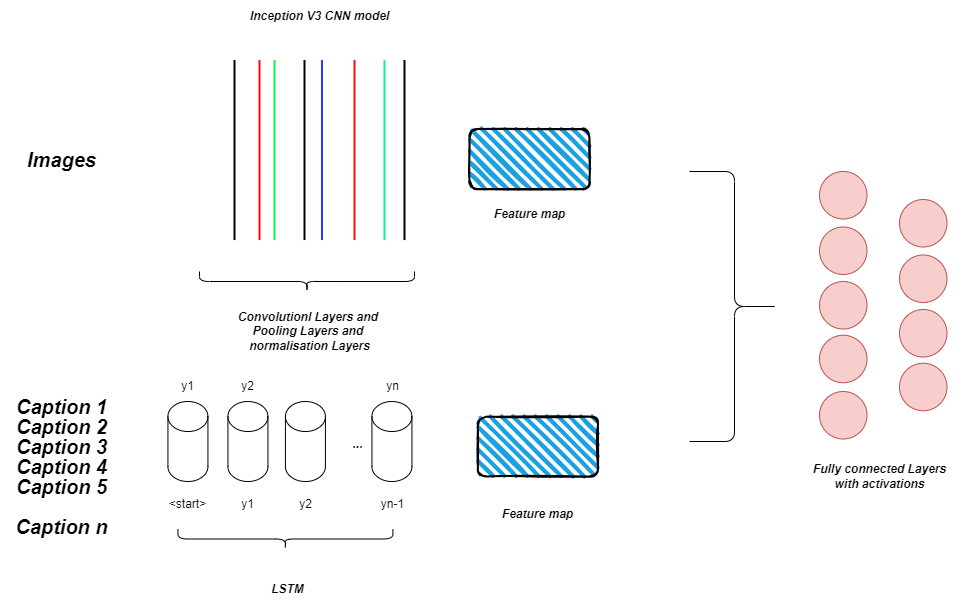

The diagram above was exported from draw.io. Its source (the exported page's mxGraphModel, read from the mxfile embedded in the PNG):
<mxGraphModel dx="2175" dy="1880" grid="1" gridSize="10" guides="1" tooltips="1" connect="1" arrows="1" fold="1" page="1" pageScale="1" pageWidth="827" pageHeight="1169" math="0" shadow="0">
  <root>
    <mxCell id="0" />
    <mxCell id="1" parent="0" />
    <mxCell id="m3kiHNj2FQEK4pVcbGnA-4" value="" style="line;strokeWidth=2;direction=south;html=1;" vertex="1" parent="1">
      <mxGeometry x="210" y="-31.45" width="10" height="180" as="geometry" />
    </mxCell>
    <mxCell id="m3kiHNj2FQEK4pVcbGnA-6" value="" style="line;strokeWidth=2;direction=south;html=1;strokeColor=#f20d0d;" vertex="1" parent="1">
      <mxGeometry x="235" y="-31.45" width="10" height="180" as="geometry" />
    </mxCell>
    <mxCell id="m3kiHNj2FQEK4pVcbGnA-7" value="" style="line;strokeWidth=2;direction=south;html=1;" vertex="1" parent="1">
      <mxGeometry x="280" y="-31.45" width="10" height="180" as="geometry" />
    </mxCell>
    <mxCell id="m3kiHNj2FQEK4pVcbGnA-8" value="" style="line;strokeWidth=2;direction=south;html=1;strokeColor=#f41010;" vertex="1" parent="1">
      <mxGeometry x="330" y="-31.45" width="10" height="180" as="geometry" />
    </mxCell>
    <mxCell id="m3kiHNj2FQEK4pVcbGnA-9" value="" style="line;strokeWidth=2;direction=south;html=1;" vertex="1" parent="1">
      <mxGeometry x="380" y="-31.45" width="10" height="180" as="geometry" />
    </mxCell>
    <mxCell id="m3kiHNj2FQEK4pVcbGnA-10" value="" style="shape=curlyBracket;whiteSpace=wrap;html=1;rounded=1;labelPosition=left;verticalLabelPosition=middle;align=right;verticalAlign=middle;rotation=-90;" vertex="1" parent="1">
      <mxGeometry x="277.5" y="82.5" width="20" height="215" as="geometry" />
    </mxCell>
    <mxCell id="m3kiHNj2FQEK4pVcbGnA-11" value="&lt;i&gt;&lt;b&gt;Convolutionl Layers and&amp;nbsp;&lt;/b&gt;&lt;/i&gt;&lt;div&gt;&lt;i&gt;&lt;b&gt;Pooling Layers and&amp;nbsp;&lt;/b&gt;&lt;/i&gt;&lt;/div&gt;&lt;div&gt;&lt;i&gt;&lt;b&gt;normalisation Layers&lt;/b&gt;&lt;/i&gt;&lt;/div&gt;" style="text;html=1;align=center;verticalAlign=middle;resizable=0;points=[];autosize=1;strokeColor=none;fillColor=none;" vertex="1" parent="1">
      <mxGeometry x="205" y="210" width="170" height="60" as="geometry" />
    </mxCell>
    <mxCell id="m3kiHNj2FQEK4pVcbGnA-12" value="&lt;i&gt;&lt;b&gt;Inception V3 CNN model&lt;/b&gt;&lt;/i&gt;" style="text;html=1;align=center;verticalAlign=middle;resizable=0;points=[];autosize=1;strokeColor=none;fillColor=none;" vertex="1" parent="1">
      <mxGeometry x="220" y="-90" width="160" height="30" as="geometry" />
    </mxCell>
    <mxCell id="m3kiHNj2FQEK4pVcbGnA-13" value="" style="line;strokeWidth=2;direction=south;html=1;strokeColor=#0af58f;" vertex="1" parent="1">
      <mxGeometry x="360" y="-31.45" width="10" height="180" as="geometry" />
    </mxCell>
    <mxCell id="m3kiHNj2FQEK4pVcbGnA-14" value="" style="line;strokeWidth=2;direction=south;html=1;strokeColor=#3333FF;" vertex="1" parent="1">
      <mxGeometry x="297.5" y="-31.45" width="10" height="180" as="geometry" />
    </mxCell>
    <mxCell id="m3kiHNj2FQEK4pVcbGnA-15" value="" style="line;strokeWidth=2;direction=south;html=1;strokeColor=#0ff047;" vertex="1" parent="1">
      <mxGeometry x="250" y="-31.45" width="10" height="180" as="geometry" />
    </mxCell>
    <mxCell id="m3kiHNj2FQEK4pVcbGnA-16" value="" style="rounded=1;whiteSpace=wrap;html=1;strokeWidth=2;fillWeight=4;hachureGap=8;hachureAngle=45;fillColor=#1ba1e2;sketch=1;" vertex="1" parent="1">
      <mxGeometry x="450" y="37.5" width="120" height="60" as="geometry" />
    </mxCell>
    <mxCell id="m3kiHNj2FQEK4pVcbGnA-17" value="&lt;b&gt;&lt;i&gt;Feature map&lt;/i&gt;&lt;/b&gt;" style="text;html=1;align=center;verticalAlign=middle;resizable=0;points=[];autosize=1;strokeColor=none;fillColor=none;" vertex="1" parent="1">
      <mxGeometry x="465" y="108" width="90" height="30" as="geometry" />
    </mxCell>
    <mxCell id="m3kiHNj2FQEK4pVcbGnA-18" value="&lt;i&gt;&lt;b&gt;&lt;font style=&quot;font-size: 20px;&quot;&gt;Caption 1&lt;/font&gt;&lt;/b&gt;&lt;/i&gt;" style="text;html=1;align=center;verticalAlign=middle;resizable=0;points=[];autosize=1;strokeColor=none;fillColor=none;" vertex="1" parent="1">
      <mxGeometry x="-13.440000000000005" y="295" width="110" height="40" as="geometry" />
    </mxCell>
    <mxCell id="m3kiHNj2FQEK4pVcbGnA-19" value="&lt;i&gt;&lt;b&gt;&lt;font style=&quot;font-size: 20px;&quot;&gt;Caption 2&lt;/font&gt;&lt;/b&gt;&lt;/i&gt;" style="text;html=1;align=center;verticalAlign=middle;resizable=0;points=[];autosize=1;strokeColor=none;fillColor=none;" vertex="1" parent="1">
      <mxGeometry x="-13.440000000000005" y="315" width="110" height="40" as="geometry" />
    </mxCell>
    <mxCell id="m3kiHNj2FQEK4pVcbGnA-20" value="&lt;i&gt;&lt;b&gt;&lt;font style=&quot;font-size: 20px;&quot;&gt;Caption 3&lt;/font&gt;&lt;/b&gt;&lt;/i&gt;" style="text;html=1;align=center;verticalAlign=middle;resizable=0;points=[];autosize=1;strokeColor=none;fillColor=none;" vertex="1" parent="1">
      <mxGeometry x="-13.440000000000005" y="335" width="110" height="40" as="geometry" />
    </mxCell>
    <mxCell id="m3kiHNj2FQEK4pVcbGnA-21" value="&lt;i&gt;&lt;b&gt;&lt;font style=&quot;font-size: 20px;&quot;&gt;Caption 4&lt;/font&gt;&lt;/b&gt;&lt;/i&gt;" style="text;html=1;align=center;verticalAlign=middle;resizable=0;points=[];autosize=1;strokeColor=none;fillColor=none;" vertex="1" parent="1">
      <mxGeometry x="-13.440000000000005" y="355" width="110" height="40" as="geometry" />
    </mxCell>
    <mxCell id="m3kiHNj2FQEK4pVcbGnA-22" value="&lt;i&gt;&lt;b&gt;&lt;font style=&quot;font-size: 20px;&quot;&gt;Caption 5&lt;/font&gt;&lt;/b&gt;&lt;/i&gt;" style="text;html=1;align=center;verticalAlign=middle;resizable=0;points=[];autosize=1;strokeColor=none;fillColor=none;" vertex="1" parent="1">
      <mxGeometry x="-13.440000000000005" y="375" width="110" height="40" as="geometry" />
    </mxCell>
    <mxCell id="m3kiHNj2FQEK4pVcbGnA-23" value="&lt;i&gt;&lt;b&gt;&lt;font style=&quot;font-size: 20px;&quot;&gt;Caption n&lt;/font&gt;&lt;/b&gt;&lt;/i&gt;" style="text;html=1;align=center;verticalAlign=middle;resizable=0;points=[];autosize=1;strokeColor=none;fillColor=none;" vertex="1" parent="1">
      <mxGeometry x="-18.440000000000005" y="415" width="120" height="40" as="geometry" />
    </mxCell>
    <mxCell id="m3kiHNj2FQEK4pVcbGnA-26" value="" style="shape=cylinder3;whiteSpace=wrap;html=1;boundedLbl=1;backgroundOutline=1;size=15;" vertex="1" parent="1">
      <mxGeometry x="148.43" y="310" width="40" height="80" as="geometry" />
    </mxCell>
    <mxCell id="m3kiHNj2FQEK4pVcbGnA-27" value="" style="shape=cylinder3;whiteSpace=wrap;html=1;boundedLbl=1;backgroundOutline=1;size=15;" vertex="1" parent="1">
      <mxGeometry x="208.43" y="310" width="40" height="80" as="geometry" />
    </mxCell>
    <mxCell id="m3kiHNj2FQEK4pVcbGnA-28" value="" style="shape=cylinder3;whiteSpace=wrap;html=1;boundedLbl=1;backgroundOutline=1;size=15;" vertex="1" parent="1">
      <mxGeometry x="265.93" y="310" width="40" height="80" as="geometry" />
    </mxCell>
    <mxCell id="m3kiHNj2FQEK4pVcbGnA-29" value="&amp;lt;start&amp;gt;" style="text;html=1;align=center;verticalAlign=middle;resizable=0;points=[];autosize=1;strokeColor=none;fillColor=none;" vertex="1" parent="1">
      <mxGeometry x="138.43" y="398" width="60" height="30" as="geometry" />
    </mxCell>
    <mxCell id="m3kiHNj2FQEK4pVcbGnA-30" value="y1" style="text;html=1;align=center;verticalAlign=middle;resizable=0;points=[];autosize=1;strokeColor=none;fillColor=none;" vertex="1" parent="1">
      <mxGeometry x="148.43" y="280" width="40" height="30" as="geometry" />
    </mxCell>
    <mxCell id="m3kiHNj2FQEK4pVcbGnA-31" value="y1" style="text;html=1;align=center;verticalAlign=middle;resizable=0;points=[];autosize=1;strokeColor=none;fillColor=none;" vertex="1" parent="1">
      <mxGeometry x="208.43" y="398" width="40" height="30" as="geometry" />
    </mxCell>
    <mxCell id="m3kiHNj2FQEK4pVcbGnA-32" value="y2" style="text;html=1;align=center;verticalAlign=middle;resizable=0;points=[];autosize=1;strokeColor=none;fillColor=none;" vertex="1" parent="1">
      <mxGeometry x="208.43" y="280" width="40" height="30" as="geometry" />
    </mxCell>
    <mxCell id="m3kiHNj2FQEK4pVcbGnA-33" value="y2" style="text;html=1;align=center;verticalAlign=middle;resizable=0;points=[];autosize=1;strokeColor=none;fillColor=none;" vertex="1" parent="1">
      <mxGeometry x="265.93" y="398" width="40" height="30" as="geometry" />
    </mxCell>
    <mxCell id="m3kiHNj2FQEK4pVcbGnA-34" value="&lt;b&gt;...&lt;/b&gt;" style="text;html=1;align=center;verticalAlign=middle;resizable=0;points=[];autosize=1;strokeColor=none;fillColor=none;" vertex="1" parent="1">
      <mxGeometry x="323.43" y="338" width="30" height="30" as="geometry" />
    </mxCell>
    <mxCell id="m3kiHNj2FQEK4pVcbGnA-36" value="" style="shape=cylinder3;whiteSpace=wrap;html=1;boundedLbl=1;backgroundOutline=1;size=15;" vertex="1" parent="1">
      <mxGeometry x="352.43" y="310" width="40" height="80" as="geometry" />
    </mxCell>
    <mxCell id="m3kiHNj2FQEK4pVcbGnA-37" value="yn-1" style="text;html=1;align=center;verticalAlign=middle;resizable=0;points=[];autosize=1;strokeColor=none;fillColor=none;" vertex="1" parent="1">
      <mxGeometry x="348.43" y="398" width="50" height="30" as="geometry" />
    </mxCell>
    <mxCell id="m3kiHNj2FQEK4pVcbGnA-38" value="yn" style="text;html=1;align=center;verticalAlign=middle;resizable=0;points=[];autosize=1;strokeColor=none;fillColor=none;" vertex="1" parent="1">
      <mxGeometry x="353.43" y="280" width="40" height="30" as="geometry" />
    </mxCell>
    <mxCell id="m3kiHNj2FQEK4pVcbGnA-39" value="" style="shape=curlyBracket;whiteSpace=wrap;html=1;rounded=1;labelPosition=left;verticalLabelPosition=middle;align=right;verticalAlign=middle;rotation=-90;" vertex="1" parent="1">
      <mxGeometry x="255.93" y="340" width="20" height="215" as="geometry" />
    </mxCell>
    <mxCell id="m3kiHNj2FQEK4pVcbGnA-40" value="&lt;b&gt;&lt;i&gt;LSTM&lt;/i&gt;&lt;/b&gt;" style="text;html=1;align=center;verticalAlign=middle;resizable=0;points=[];autosize=1;strokeColor=none;fillColor=none;" vertex="1" parent="1">
      <mxGeometry x="238.43" y="482.5" width="60" height="30" as="geometry" />
    </mxCell>
    <mxCell id="m3kiHNj2FQEK4pVcbGnA-41" value="" style="rounded=1;whiteSpace=wrap;html=1;strokeWidth=2;fillWeight=4;hachureGap=8;hachureAngle=45;fillColor=#1ba1e2;sketch=1;" vertex="1" parent="1">
      <mxGeometry x="458.43" y="325" width="120" height="60" as="geometry" />
    </mxCell>
    <mxCell id="m3kiHNj2FQEK4pVcbGnA-42" value="&lt;i&gt;&lt;b&gt;Feature map&lt;/b&gt;&lt;/i&gt;" style="text;html=1;align=center;verticalAlign=middle;resizable=0;points=[];autosize=1;strokeColor=none;fillColor=none;" vertex="1" parent="1">
      <mxGeometry x="473.43" y="408" width="90" height="30" as="geometry" />
    </mxCell>
    <mxCell id="m3kiHNj2FQEK4pVcbGnA-43" value="&lt;b&gt;&lt;i&gt;&lt;font style=&quot;font-size: 20px;&quot;&gt;Images&lt;/font&gt;&lt;/i&gt;&lt;/b&gt;" style="text;html=1;align=center;verticalAlign=middle;resizable=0;points=[];autosize=1;strokeColor=none;fillColor=none;strokeWidth=1;" vertex="1" parent="1">
      <mxGeometry x="-3.4399999999999995" y="47.5" width="90" height="40" as="geometry" />
    </mxCell>
    <mxCell id="m3kiHNj2FQEK4pVcbGnA-44" value="" style="shape=curlyBracket;whiteSpace=wrap;html=1;rounded=1;flipH=1;labelPosition=right;verticalLabelPosition=middle;align=left;verticalAlign=middle;" vertex="1" parent="1">
      <mxGeometry x="670" y="80" width="90" height="270" as="geometry" />
    </mxCell>
    <mxCell id="m3kiHNj2FQEK4pVcbGnA-45" value="" style="ellipse;whiteSpace=wrap;html=1;aspect=fixed;fillColor=#f8cecc;strokeColor=#b85450;" vertex="1" parent="1">
      <mxGeometry x="800" y="80" width="47.5" height="47.5" as="geometry" />
    </mxCell>
    <mxCell id="m3kiHNj2FQEK4pVcbGnA-46" value="" style="ellipse;whiteSpace=wrap;html=1;aspect=fixed;fillColor=#f8cecc;strokeColor=#b85450;" vertex="1" parent="1">
      <mxGeometry x="800" y="135.5" width="47.5" height="47.5" as="geometry" />
    </mxCell>
    <mxCell id="m3kiHNj2FQEK4pVcbGnA-47" value="" style="ellipse;whiteSpace=wrap;html=1;aspect=fixed;fillColor=#f8cecc;strokeColor=#b85450;" vertex="1" parent="1">
      <mxGeometry x="800" y="190" width="47.5" height="47.5" as="geometry" />
    </mxCell>
    <mxCell id="m3kiHNj2FQEK4pVcbGnA-48" value="" style="ellipse;whiteSpace=wrap;html=1;aspect=fixed;fillColor=#f8cecc;strokeColor=#b85450;" vertex="1" parent="1">
      <mxGeometry x="800" y="243.75" width="47.5" height="47.5" as="geometry" />
    </mxCell>
    <mxCell id="m3kiHNj2FQEK4pVcbGnA-49" value="" style="ellipse;whiteSpace=wrap;html=1;aspect=fixed;fillColor=#f8cecc;strokeColor=#b85450;" vertex="1" parent="1">
      <mxGeometry x="800" y="300" width="47.5" height="47.5" as="geometry" />
    </mxCell>
    <mxCell id="m3kiHNj2FQEK4pVcbGnA-50" value="" style="ellipse;whiteSpace=wrap;html=1;aspect=fixed;fillColor=#f8cecc;strokeColor=#b85450;" vertex="1" parent="1">
      <mxGeometry x="880" y="108" width="47.5" height="47.5" as="geometry" />
    </mxCell>
    <mxCell id="m3kiHNj2FQEK4pVcbGnA-51" value="" style="ellipse;whiteSpace=wrap;html=1;aspect=fixed;fillColor=#f8cecc;strokeColor=#b85450;" vertex="1" parent="1">
      <mxGeometry x="880" y="163.5" width="47.5" height="47.5" as="geometry" />
    </mxCell>
    <mxCell id="m3kiHNj2FQEK4pVcbGnA-52" value="" style="ellipse;whiteSpace=wrap;html=1;aspect=fixed;fillColor=#f8cecc;strokeColor=#b85450;" vertex="1" parent="1">
      <mxGeometry x="880" y="218" width="47.5" height="47.5" as="geometry" />
    </mxCell>
    <mxCell id="m3kiHNj2FQEK4pVcbGnA-53" value="" style="ellipse;whiteSpace=wrap;html=1;aspect=fixed;fillColor=#f8cecc;strokeColor=#b85450;" vertex="1" parent="1">
      <mxGeometry x="880" y="271.75" width="47.5" height="47.5" as="geometry" />
    </mxCell>
    <mxCell id="m3kiHNj2FQEK4pVcbGnA-54" value="&lt;b&gt;&lt;i&gt;Fully connected Layers&lt;/i&gt;&lt;/b&gt;&lt;div&gt;&lt;b&gt;&lt;i&gt;with activations&lt;/i&gt;&lt;/b&gt;&lt;/div&gt;" style="text;html=1;align=center;verticalAlign=middle;resizable=0;points=[];autosize=1;strokeColor=none;fillColor=none;" vertex="1" parent="1">
      <mxGeometry x="780" y="365" width="160" height="40" as="geometry" />
    </mxCell>
  </root>
</mxGraphModel>